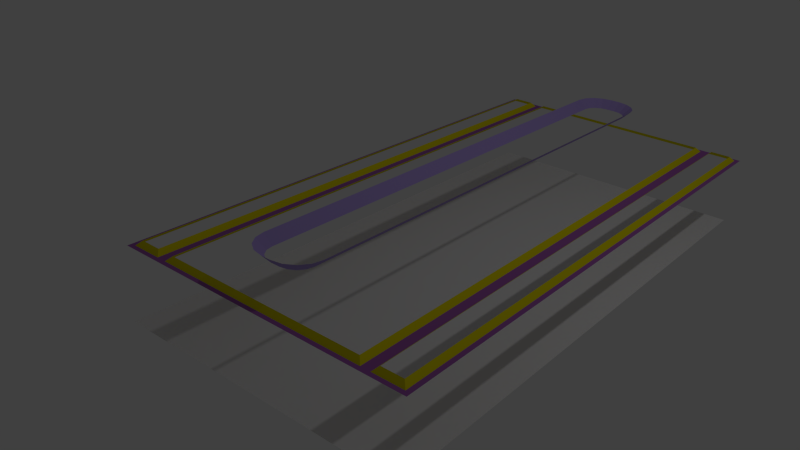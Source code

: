 # Source: panel03.blend  (saved by Blender 2.67.0; exported with 4.5.12 LTS)
import bpy
from mathutils import Matrix  # noqa: F401  (used for matrix-valued properties, if any)

bpy.ops.wm.read_factory_settings(use_empty=True)
scene = bpy.context.scene
scene.name = 'Scene'

# ---- collections
col_collection_1 = bpy.data.collections.new('Collection 1'); scene.collection.children.link(col_collection_1)

# ---- materials (node trees are filled in below, after node groups)
mat_border = bpy.data.materials.new('border')
mat_border.alpha_threshold = 0.0
mat_border.use_transparent_shadow = False
mat_border.diffuse_color = (0.4306, 0.3248, 0.7484, 1.0)
mat_border.roughness = 0.5
mat_border.line_color = (0.0, 0.0, 0.0, 1.0)
mat_metal1 = bpy.data.materials.new('metal1')
mat_metal1.alpha_threshold = 0.0
mat_metal1.use_transparent_shadow = False
mat_metal1.diffuse_color = (0.8007, 0.7129, 0.0, 1.0)
mat_metal1.specular_color = (0.8, 0.8, 0.8)
mat_metal1.roughness = 0.5
mat_metal1.specular_intensity = 0.0
mat_metal1.line_color = (0.0, 0.0, 0.0, 1.0)
mat_floor = bpy.data.materials.new('floor')
mat_floor.alpha_threshold = 0.0
mat_floor.use_transparent_shadow = False
mat_floor.diffuse_color = (0.3469, 0.11, 0.4292, 1.0)
mat_floor.specular_color = (0.0, 0.0, 0.0)
mat_floor.roughness = 0.5
mat_floor.specular_intensity = 0.0
mat_floor.line_color = (0.0, 0.0, 0.0, 1.0)

# ---- material node trees

# ---- world
world_world = bpy.data.worlds.new('World'); scene.world = world_world
world_world.color = (0.05088, 0.05088, 0.05088)
world_world.use_sun_shadow = False
world_world.sun_shadow_jitter_overblur = 0.0
world_world.cycles.sampling_method = 'MANUAL'
world_world.cycles.sample_map_resolution = 256

# ---- cameras
cam_camera = bpy.data.cameras.new('Camera')
cam_camera.clip_end = 100.0
cam_camera.lens = 35.0
cam_camera.sensor_width = 32.0
cam_camera.sensor_height = 18.0
cam_camera.ortho_scale = 7.314
cam_camera.dof.focus_distance = 0.0
cam_camera.dof.aperture_fstop = 128.0

# ---- lights
light_lamp = bpy.data.lights.new('Lamp', 'POINT')
light_lamp.transmission_factor = 0.0
light_lamp.cutoff_distance = 30.0
light_lamp.energy = 100.0
light_lamp.shadow_buffer_clip_start = 1.001
light_lamp.shadow_soft_size = 0.1
light_lamp.shadow_maximum_resolution = 0.006
light_lamp.use_absolute_resolution = True
light_lamp.cycles.use_multiple_importance_sampling = False

# ---- meshes
me_cylinder_003 = bpy.data.meshes.new('Cylinder.003')
me_cylinder_003.from_pydata([(-0.0625, 3.625, 0.375), (-0.0625, 3.75, 0.5), (-0.3125, 3.375, 0.375), (-0.4375, 3.375, 0.5), (-0.2935, 3.471, 0.375), (-0.409, 3.519, 0.5), (-0.2393, 3.552, 0.375), (-0.3277, 3.64, 0.5), (-0.1582, 3.606, 0.375), (-0.206, 3.721, 0.5), (0.0625, 3.625, 0.375), (0.0625, 3.75, 0.5), (0.0, 3.75, 0.5), (0.0, 3.625, 0.375), (0.3125, 3.375, 0.375), (0.4375, 3.375, 0.5), (0.2935, 3.471, 0.375), (0.409, 3.519, 0.5), (0.2393, 3.552, 0.375), (0.3277, 3.64, 0.5), (0.1582, 3.606, 0.375), (0.206, 3.721, 0.5), (-0.0625, -3.625, 0.375), (-0.0625, -3.75, 0.5), (-0.4375, 0.0, 0.5), (-0.3125, 0.0, 0.375), (-0.3125, -3.375, 0.375), (-0.4375, -3.375, 0.5), (-0.2935, -3.471, 0.375), (-0.409, -3.519, 0.5), (-0.2393, -3.552, 0.375), (-0.3277, -3.64, 0.5), (-0.1582, -3.606, 0.375), (-0.206, -3.721, 0.5), (0.0625, -3.625, 0.375), (0.0625, -3.75, 0.5), (0.0, -3.75, 0.5), (0.0, -3.625, 0.375), (0.4375, 0.0, 0.5), (0.3125, 0.0, 0.375), (0.3125, -3.375, 0.375), (0.4375, -3.375, 0.5), (0.2935, -3.471, 0.375), (0.409, -3.519, 0.5), (0.2393, -3.552, 0.375), (0.3277, -3.64, 0.5), (0.1582, -3.606, 0.375), (0.206, -3.721, 0.5)], [], [(0, 13, 12, 1), (3, 24, 25, 2), (2, 4, 5, 3), (4, 6, 7, 5), (8, 0, 1, 9), (6, 8, 9, 7), (10, 11, 12, 13), (15, 14, 39, 38), (14, 15, 17, 16), (16, 17, 19, 18), (20, 21, 11, 10), (18, 19, 21, 20), (22, 23, 36, 37), (27, 26, 25, 24), (26, 27, 29, 28), (28, 29, 31, 30), (32, 33, 23, 22), (30, 31, 33, 32), (34, 37, 36, 35), (41, 38, 39, 40), (40, 42, 43, 41), (42, 44, 45, 43), (46, 34, 35, 47), (44, 46, 47, 45)])
me_cylinder_003.materials.append(mat_border)
me_cylinder_003.use_remesh_preserve_volume = False
me_cylinder_003.use_remesh_preserve_attributes = False
me_cylinder_003.use_mirror_vertex_groups = False
me_cylinder_003.update()
me_plane_003 = bpy.data.meshes.new('Plane.003')
me_plane_003.from_pydata([(1.0, -2.0, 0.0), (-1.0, -2.0, 0.0), (1.0, 2.0, 0.0), (-1.0, 2.0, 0.0)], [], [(1, 0, 2, 3)])
_uv = me_plane_003.uv_layers.new(name='UVMap')
_uv.uv.foreach_set('vector', [0.0, 0.0, 1.0, 0.0, 1.0, 1.0, 0.0, 1.0])
me_plane_003.use_remesh_preserve_volume = False
me_plane_003.use_remesh_preserve_attributes = False
me_plane_003.use_mirror_vertex_groups = False
me_plane_003.update()
me_plane = bpy.data.meshes.new('Plane')
me_plane.from_pydata([(-0.7969, -1.938, 0.03125), (-0.9375, -1.938, 0.03125), (-0.7969, 1.938, 0.03125), (-0.9375, 1.938, 0.03125), (-0.7656, -1.969, 0.0), (-0.9688, -1.969, 0.0), (-0.7656, 1.969, 0.0), (-0.9688, 1.969, 0.0), (-1.0, -2.0, 0.0), (-1.0, 2.0, 0.0), (-0.7344, 2.0, 0.0), (-0.7344, -2.0, 0.0), (0.9531, -1.938, 0.03125), (0.8125, -1.938, 0.03125), (0.9531, 1.938, 0.03125), (0.8125, 1.938, 0.03125), (0.9844, -1.969, 0.0), (0.7812, -1.969, 0.0), (0.9844, 1.969, 0.0), (0.7812, 1.969, 0.0), (0.75, -2.0, 0.0), (0.75, 2.0, 0.0), (1.016, 2.0, 0.0), (1.016, -2.0, 0.0), (0.6875, -1.938, 0.03125), (-0.6719, -1.938, 0.03125), (0.6875, 1.938, 0.03125), (-0.6719, 1.938, 0.03125), (0.7188, -1.969, 0.0), (-0.7031, -1.969, 0.0), (0.7188, 1.969, 0.0), (-0.7031, 1.969, 0.0)], [], [(0, 1, 5, 4), (3, 2, 6, 7), (2, 0, 4, 6), (1, 3, 7, 5), (5, 7, 9, 8), (11, 4, 5, 8), (4, 11, 10, 6), (6, 10, 9, 7), (12, 13, 17, 16), (15, 14, 18, 19), (14, 12, 16, 18), (13, 15, 19, 17), (17, 19, 21, 20), (23, 16, 17, 20), (16, 23, 22, 18), (18, 22, 21, 19), (24, 25, 29, 28), (27, 26, 30, 31), (26, 24, 28, 30), (25, 27, 31, 29), (29, 31, 10, 11), (20, 28, 29, 11), (28, 20, 21, 30), (30, 21, 10, 31)])
me_plane.polygons.foreach_set('material_index', [0, 0, 0, 0, 1, 1, 1, 1, 0, 0, 0, 0, 1, 1, 1, 1, 0, 0, 0, 0, 1, 1, 1, 1])
me_plane.materials.append(mat_metal1)
me_plane.materials.append(mat_floor)
me_plane.use_remesh_preserve_volume = False
me_plane.use_remesh_preserve_attributes = False
me_plane.use_mirror_vertex_groups = False
me_plane.update()

# ---- objects
ob_inner_border_002 = bpy.data.objects.new('inner_border.002', me_cylinder_003)
ob_plane_001 = bpy.data.objects.new('Plane.001', me_plane_003)
ob_panel1 = bpy.data.objects.new('panel1', me_plane)
ob_lamp = bpy.data.objects.new('Lamp', light_lamp)
ob_camera = bpy.data.objects.new('Camera', cam_camera)

# ---- transforms, parenting, visibility, modifiers, constraints
ob_inner_border_002.location = (0.0, 0.0, 0.0)
ob_inner_border_002.hide_viewport = True
ob_inner_border_002.lineart.crease_threshold = 0.0
ob_plane_001.location = (0.0, 0.0, -1.0)
ob_plane_001.scale = (2.0, 2.0, 2.0)
ob_plane_001.lineart.crease_threshold = 0.0
ob_panel1.location = (0.0, 0.0, 0.0)
ob_panel1.scale = (2.0, 2.0, 2.0)
ob_panel1.lineart.crease_threshold = 0.0
ob_lamp.location = (4.076, 1.005, 5.904)
ob_lamp.rotation_euler = (0.6503, 0.05522, 1.866)
ob_lamp.lock_rotations_4d = False
ob_lamp.empty_display_type = 'ARROWS'
ob_lamp.color = (0.0, 0.0, 0.0, 0.0)
ob_lamp.lineart.crease_threshold = 0.0
ob_camera.location = (5.723, -8.935, 4.6)
ob_camera.rotation_euler = (1.122, -0.05019, 0.6889)
ob_camera.lock_rotations_4d = False
ob_camera.empty_display_type = 'ARROWS'
ob_camera.color = (0.0, 0.0, 0.0, 0.0)
ob_camera.display_type = 'WIRE'
ob_camera.lineart.crease_threshold = 0.0

# ---- collection membership
col_collection_1.objects.link(ob_inner_border_002)
col_collection_1.objects.link(ob_plane_001)
col_collection_1.objects.link(ob_panel1)
col_collection_1.objects.link(ob_lamp)
col_collection_1.objects.link(ob_camera)

# ---- scene / render settings (as saved in the file)
scene.camera = ob_camera
scene.frame_start = 1; scene.frame_end = 250; scene.frame_set(140)
scene.render.engine = 'BLENDER_EEVEE_NEXT'
scene.render.image_settings.color_mode = 'RGB'
scene.render.image_settings.compression = 90
scene.render.resolution_percentage = 50
scene.render.dither_intensity = 0.0
scene.render.use_bake_selected_to_active = True
scene.render.use_bake_clear = False
scene.render.bake_bias = 1.0
scene.cycles.use_denoising = False
scene.cycles.samples = 10
scene.cycles.sampling_pattern = 'TABULATED_SOBOL'
scene.cycles.light_sampling_threshold = 0.0
scene.cycles.use_adaptive_sampling = False
scene.cycles.use_light_tree = False
scene.cycles.blur_glossy = 0.0
scene.cycles.volume_bounces = 1
scene.cycles.pixel_filter_type = 'GAUSSIAN'
scene.cycles.sample_clamp_indirect = 0.0
scene.view_settings.view_transform = 'Standard'
bpy.context.view_layer.update()
